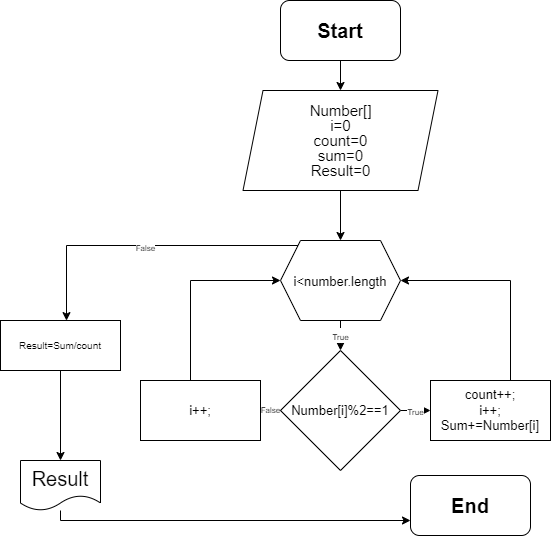

The diagram above was exported from draw.io. Its source (the exported page's mxGraphModel, read from the mxfile embedded in the PNG):
<mxGraphModel dx="1050" dy="541" grid="1" gridSize="10" guides="1" tooltips="1" connect="1" arrows="1" fold="1" page="1" pageScale="1" pageWidth="850" pageHeight="1100" math="0" shadow="0">
  <root>
    <mxCell id="0" />
    <mxCell id="1" parent="0" />
    <mxCell id="3zFNgwxS74xLaltwFypi-3" style="edgeStyle=orthogonalEdgeStyle;rounded=0;orthogonalLoop=1;jettySize=auto;html=1;fontSize=20;" edge="1" parent="1" source="3zFNgwxS74xLaltwFypi-1" target="3zFNgwxS74xLaltwFypi-2">
      <mxGeometry relative="1" as="geometry" />
    </mxCell>
    <mxCell id="3zFNgwxS74xLaltwFypi-1" value="&lt;font style=&quot;font-size: 20px;&quot;&gt;&lt;b&gt;Start&lt;/b&gt;&lt;/font&gt;" style="rounded=1;whiteSpace=wrap;html=1;" vertex="1" parent="1">
      <mxGeometry x="350" y="20" width="120" height="60" as="geometry" />
    </mxCell>
    <mxCell id="3zFNgwxS74xLaltwFypi-6" style="edgeStyle=orthogonalEdgeStyle;rounded=0;orthogonalLoop=1;jettySize=auto;html=1;fontSize=17;" edge="1" parent="1" source="3zFNgwxS74xLaltwFypi-2">
      <mxGeometry relative="1" as="geometry">
        <mxPoint x="410" y="260" as="targetPoint" />
      </mxGeometry>
    </mxCell>
    <mxCell id="3zFNgwxS74xLaltwFypi-2" value="&lt;p style=&quot;line-height: 100%; font-size: 15px;&quot;&gt;Number[]&lt;br&gt;i=0&lt;br&gt;count=0&lt;br&gt;sum=0&lt;br&gt;Result=0&lt;br&gt;&lt;/p&gt;" style="shape=parallelogram;perimeter=parallelogramPerimeter;whiteSpace=wrap;html=1;fixedSize=1;fontSize=20;" vertex="1" parent="1">
      <mxGeometry x="312.5" y="110" width="195" height="100" as="geometry" />
    </mxCell>
    <mxCell id="kieo8JMRqmqN0-tZ9B1V-3" value="&lt;font style=&quot;font-size: 8px;&quot;&gt;True&lt;/font&gt;" style="edgeStyle=orthogonalEdgeStyle;rounded=0;orthogonalLoop=1;jettySize=auto;html=1;entryX=0.5;entryY=0;entryDx=0;entryDy=0;fontSize=13;" edge="1" parent="1" source="kieo8JMRqmqN0-tZ9B1V-1" target="kieo8JMRqmqN0-tZ9B1V-2">
      <mxGeometry relative="1" as="geometry" />
    </mxCell>
    <mxCell id="kieo8JMRqmqN0-tZ9B1V-12" value="&lt;font style=&quot;font-size: 8px;&quot;&gt;False&lt;/font&gt;" style="edgeStyle=orthogonalEdgeStyle;rounded=0;orthogonalLoop=1;jettySize=auto;html=1;entryX=0.55;entryY=0.002;entryDx=0;entryDy=0;fontSize=15;entryPerimeter=0;" edge="1" parent="1" source="kieo8JMRqmqN0-tZ9B1V-1" target="kieo8JMRqmqN0-tZ9B1V-13">
      <mxGeometry relative="1" as="geometry">
        <mxPoint x="220" y="265" as="targetPoint" />
        <Array as="points">
          <mxPoint x="136" y="265" />
        </Array>
      </mxGeometry>
    </mxCell>
    <mxCell id="kieo8JMRqmqN0-tZ9B1V-1" value="&lt;font style=&quot;font-size: 13px;&quot;&gt;i&amp;lt;number.length&lt;/font&gt;" style="shape=hexagon;perimeter=hexagonPerimeter2;whiteSpace=wrap;html=1;fixedSize=1;fontSize=19;" vertex="1" parent="1">
      <mxGeometry x="350" y="260" width="120" height="80" as="geometry" />
    </mxCell>
    <mxCell id="kieo8JMRqmqN0-tZ9B1V-5" value="&lt;font style=&quot;font-size: 8px;&quot;&gt;True&lt;/font&gt;" style="edgeStyle=orthogonalEdgeStyle;rounded=0;orthogonalLoop=1;jettySize=auto;html=1;entryX=0;entryY=0.5;entryDx=0;entryDy=0;fontSize=13;" edge="1" parent="1" source="kieo8JMRqmqN0-tZ9B1V-2" target="kieo8JMRqmqN0-tZ9B1V-4">
      <mxGeometry relative="1" as="geometry" />
    </mxCell>
    <mxCell id="kieo8JMRqmqN0-tZ9B1V-8" value="False" style="edgeStyle=orthogonalEdgeStyle;rounded=0;orthogonalLoop=1;jettySize=auto;html=1;fontSize=8;" edge="1" parent="1" source="kieo8JMRqmqN0-tZ9B1V-2" target="kieo8JMRqmqN0-tZ9B1V-6">
      <mxGeometry relative="1" as="geometry" />
    </mxCell>
    <mxCell id="kieo8JMRqmqN0-tZ9B1V-2" value="Number[i]%2==1" style="rhombus;whiteSpace=wrap;html=1;fontSize=13;" vertex="1" parent="1">
      <mxGeometry x="350" y="370" width="120" height="120" as="geometry" />
    </mxCell>
    <mxCell id="kieo8JMRqmqN0-tZ9B1V-10" style="edgeStyle=orthogonalEdgeStyle;rounded=0;orthogonalLoop=1;jettySize=auto;html=1;entryX=1;entryY=0.5;entryDx=0;entryDy=0;fontSize=8;" edge="1" parent="1" source="kieo8JMRqmqN0-tZ9B1V-4" target="kieo8JMRqmqN0-tZ9B1V-1">
      <mxGeometry relative="1" as="geometry">
        <Array as="points">
          <mxPoint x="580" y="300" />
        </Array>
      </mxGeometry>
    </mxCell>
    <mxCell id="kieo8JMRqmqN0-tZ9B1V-4" value="count++;&lt;br&gt;i++;&lt;br&gt;Sum+=Number[i]" style="rounded=0;whiteSpace=wrap;html=1;fontSize=13;" vertex="1" parent="1">
      <mxGeometry x="500" y="400" width="120" height="60" as="geometry" />
    </mxCell>
    <mxCell id="kieo8JMRqmqN0-tZ9B1V-9" style="edgeStyle=orthogonalEdgeStyle;rounded=0;orthogonalLoop=1;jettySize=auto;html=1;entryX=0;entryY=0.5;entryDx=0;entryDy=0;fontSize=8;" edge="1" parent="1" source="kieo8JMRqmqN0-tZ9B1V-6" target="kieo8JMRqmqN0-tZ9B1V-1">
      <mxGeometry relative="1" as="geometry">
        <Array as="points">
          <mxPoint x="260" y="300" />
        </Array>
      </mxGeometry>
    </mxCell>
    <mxCell id="kieo8JMRqmqN0-tZ9B1V-6" value="i++;" style="rounded=0;whiteSpace=wrap;html=1;fontSize=13;" vertex="1" parent="1">
      <mxGeometry x="210" y="400" width="120" height="60" as="geometry" />
    </mxCell>
    <mxCell id="kieo8JMRqmqN0-tZ9B1V-19" style="edgeStyle=orthogonalEdgeStyle;rounded=0;orthogonalLoop=1;jettySize=auto;html=1;fontSize=20;" edge="1" parent="1" source="kieo8JMRqmqN0-tZ9B1V-13" target="kieo8JMRqmqN0-tZ9B1V-18">
      <mxGeometry relative="1" as="geometry" />
    </mxCell>
    <mxCell id="kieo8JMRqmqN0-tZ9B1V-13" value="&lt;p style=&quot;line-height: 85%;&quot;&gt;&lt;font style=&quot;font-size: 10px;&quot;&gt;Result=Sum/count&lt;/font&gt;&lt;/p&gt;" style="rounded=0;whiteSpace=wrap;html=1;fontSize=15;" vertex="1" parent="1">
      <mxGeometry x="70" y="340" width="120" height="50" as="geometry" />
    </mxCell>
    <mxCell id="kieo8JMRqmqN0-tZ9B1V-15" value="&lt;font style=&quot;font-size: 20px;&quot;&gt;&lt;b&gt;End&lt;/b&gt;&lt;/font&gt;" style="rounded=1;whiteSpace=wrap;html=1;fontSize=8;" vertex="1" parent="1">
      <mxGeometry x="480" y="495" width="120" height="60" as="geometry" />
    </mxCell>
    <mxCell id="kieo8JMRqmqN0-tZ9B1V-20" style="edgeStyle=orthogonalEdgeStyle;rounded=0;orthogonalLoop=1;jettySize=auto;html=1;entryX=0;entryY=0.75;entryDx=0;entryDy=0;fontSize=20;" edge="1" parent="1" source="kieo8JMRqmqN0-tZ9B1V-18" target="kieo8JMRqmqN0-tZ9B1V-15">
      <mxGeometry relative="1" as="geometry">
        <Array as="points">
          <mxPoint x="130" y="540" />
        </Array>
      </mxGeometry>
    </mxCell>
    <mxCell id="kieo8JMRqmqN0-tZ9B1V-18" value="Result" style="shape=document;whiteSpace=wrap;html=1;boundedLbl=1;fontSize=20;" vertex="1" parent="1">
      <mxGeometry x="90" y="480" width="80" height="50" as="geometry" />
    </mxCell>
  </root>
</mxGraphModel>